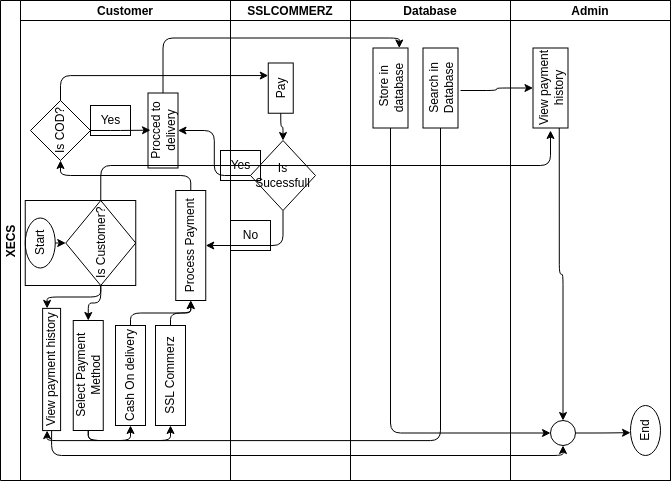

The diagram above was exported from draw.io. Its source (the exported page's mxGraphModel, read from the mxfile embedded in the PNG):
<mxGraphModel dx="592" dy="470" grid="1" gridSize="10" guides="1" tooltips="1" connect="1" arrows="1" fold="1" page="1" pageScale="1" pageWidth="850" pageHeight="1100" background="#FFFFFF" math="0" shadow="0">
  <root>
    <mxCell id="0" />
    <mxCell id="1" parent="0" />
    <mxCell id="5" value="XECS" style="swimlane;childLayout=stackLayout;resizeParent=1;resizeParentMax=0;startSize=20;horizontal=0;horizontalStack=1;fillColor=none;strokeColor=#000000;fontColor=#000000;" parent="1" vertex="1">
      <mxGeometry x="110" y="400" width="670" height="480" as="geometry" />
    </mxCell>
    <mxCell id="6" value="Customer" style="swimlane;startSize=20;fillColor=none;strokeColor=#000000;fontColor=#000000;" parent="5" vertex="1">
      <mxGeometry x="20" width="210" height="480" as="geometry" />
    </mxCell>
    <mxCell id="12" value="" style="group;fillColor=none;strokeColor=#000000;fontColor=#000000;" parent="6" vertex="1" connectable="0">
      <mxGeometry x="4.75" y="200" width="110.5" height="85" as="geometry" />
    </mxCell>
    <mxCell id="10" value="Start" style="ellipse;whiteSpace=wrap;html=1;rotation=-90;fillColor=none;strokeColor=#000000;fontColor=#000000;" parent="12" vertex="1">
      <mxGeometry x="-10" y="27.5" width="50" height="30" as="geometry" />
    </mxCell>
    <mxCell id="11" value="Is Customer?" style="rhombus;whiteSpace=wrap;html=1;rotation=-90;fillColor=none;strokeColor=#000000;fontColor=#000000;" parent="12" vertex="1">
      <mxGeometry x="33" y="7.5" width="85" height="70" as="geometry" />
    </mxCell>
    <mxCell id="9" style="edgeStyle=none;html=1;exitX=0.5;exitY=1;exitDx=0;exitDy=0;entryX=0.5;entryY=0;entryDx=0;entryDy=0;fillColor=none;strokeColor=#000000;fontColor=#000000;" parent="12" source="10" target="11" edge="1">
      <mxGeometry relative="1" as="geometry" />
    </mxCell>
    <mxCell id="20" style="edgeStyle=orthogonalEdgeStyle;html=1;exitX=0;exitY=0.5;exitDx=0;exitDy=0;entryX=0;entryY=0.5;entryDx=0;entryDy=0;fillColor=none;strokeColor=#000000;fontColor=#000000;" parent="6" source="2" target="3" edge="1">
      <mxGeometry relative="1" as="geometry" />
    </mxCell>
    <mxCell id="21" style="edgeStyle=orthogonalEdgeStyle;html=1;exitX=0;exitY=0.5;exitDx=0;exitDy=0;entryX=0;entryY=0.5;entryDx=0;entryDy=0;fillColor=none;strokeColor=#000000;fontColor=#000000;" parent="6" source="2" target="4" edge="1">
      <mxGeometry relative="1" as="geometry" />
    </mxCell>
    <mxCell id="2" value="Select Payment Method" style="rounded=0;whiteSpace=wrap;html=1;rotation=-90;fillColor=none;strokeColor=#000000;fontColor=#000000;" parent="6" vertex="1">
      <mxGeometry x="12.75" y="360" width="110" height="30" as="geometry" />
    </mxCell>
    <mxCell id="15" style="edgeStyle=orthogonalEdgeStyle;html=1;exitX=0;exitY=0.5;exitDx=0;exitDy=0;entryX=1;entryY=0.5;entryDx=0;entryDy=0;fillColor=none;strokeColor=#000000;fontColor=#000000;" parent="6" source="11" target="2" edge="1">
      <mxGeometry relative="1" as="geometry" />
    </mxCell>
    <mxCell id="23" style="edgeStyle=orthogonalEdgeStyle;html=1;exitX=1;exitY=0.5;exitDx=0;exitDy=0;entryX=0;entryY=0.5;entryDx=0;entryDy=0;fillColor=none;strokeColor=#000000;fontColor=#000000;" parent="6" source="3" target="22" edge="1">
      <mxGeometry relative="1" as="geometry" />
    </mxCell>
    <mxCell id="3" value="Cash On delivery" style="rounded=0;whiteSpace=wrap;html=1;rotation=-90;fillColor=none;strokeColor=#000000;fontColor=#000000;" parent="6" vertex="1">
      <mxGeometry x="60" y="360" width="100" height="30" as="geometry" />
    </mxCell>
    <mxCell id="24" style="edgeStyle=orthogonalEdgeStyle;html=1;exitX=1;exitY=0.5;exitDx=0;exitDy=0;entryX=0;entryY=0.5;entryDx=0;entryDy=0;fillColor=none;strokeColor=#000000;fontColor=#000000;" parent="6" source="4" target="22" edge="1">
      <mxGeometry relative="1" as="geometry" />
    </mxCell>
    <mxCell id="4" value="SSL Commerz" style="rounded=0;whiteSpace=wrap;html=1;rotation=-90;fillColor=none;strokeColor=#000000;fontColor=#000000;" parent="6" vertex="1">
      <mxGeometry x="100" y="360" width="100" height="30" as="geometry" />
    </mxCell>
    <mxCell id="27" style="edgeStyle=orthogonalEdgeStyle;html=1;exitX=1;exitY=0.5;exitDx=0;exitDy=0;fillColor=none;strokeColor=#000000;fontColor=#000000;" parent="6" source="22" target="26" edge="1">
      <mxGeometry relative="1" as="geometry" />
    </mxCell>
    <mxCell id="22" value="Process Payment" style="rounded=0;whiteSpace=wrap;html=1;rotation=-90;fillColor=none;strokeColor=#000000;fontColor=#000000;" parent="6" vertex="1">
      <mxGeometry x="115.25" y="230" width="110" height="30" as="geometry" />
    </mxCell>
    <mxCell id="26" value="Is COD?" style="rhombus;whiteSpace=wrap;html=1;rotation=-90;fillColor=none;strokeColor=#000000;fontColor=#000000;" parent="6" vertex="1">
      <mxGeometry x="10" y="100" width="60" height="60" as="geometry" />
    </mxCell>
    <mxCell id="29" value="Procced to delivery" style="rounded=0;whiteSpace=wrap;html=1;rotation=-90;fillColor=none;strokeColor=#000000;fontColor=#000000;" parent="6" vertex="1">
      <mxGeometry x="105" y="115" width="75" height="30" as="geometry" />
    </mxCell>
    <mxCell id="58" value="View payment history" style="rounded=0;whiteSpace=wrap;html=1;rotation=-90;fillColor=none;strokeColor=#000000;fontColor=#000000;" parent="6" vertex="1">
      <mxGeometry x="-30" y="360" width="122.2" height="17.97" as="geometry" />
    </mxCell>
    <mxCell id="59" style="edgeStyle=orthogonalEdgeStyle;html=1;exitX=0;exitY=0.5;exitDx=0;exitDy=0;entryX=1;entryY=0.25;entryDx=0;entryDy=0;fillColor=none;strokeColor=#000000;fontColor=#000000;" parent="6" source="11" target="58" edge="1">
      <mxGeometry relative="1" as="geometry" />
    </mxCell>
    <mxCell id="7" value="SSLCOMMERZ" style="swimlane;startSize=20;fillColor=none;strokeColor=#000000;fontColor=#000000;" parent="5" vertex="1">
      <mxGeometry x="230" width="120" height="480" as="geometry" />
    </mxCell>
    <mxCell id="36" style="edgeStyle=orthogonalEdgeStyle;html=1;exitX=0;exitY=0.5;exitDx=0;exitDy=0;entryX=0.5;entryY=0;entryDx=0;entryDy=0;fillColor=none;strokeColor=#000000;fontColor=#000000;" parent="7" source="33" target="35" edge="1">
      <mxGeometry relative="1" as="geometry" />
    </mxCell>
    <mxCell id="33" value="Pay" style="rounded=0;whiteSpace=wrap;html=1;rotation=-90;fillColor=none;strokeColor=#000000;fontColor=#000000;" parent="7" vertex="1">
      <mxGeometry x="25.13" y="75.12" width="50.25" height="25" as="geometry" />
    </mxCell>
    <mxCell id="35" value="Is Sucessfull" style="rhombus;whiteSpace=wrap;html=1;fillColor=none;strokeColor=#000000;fontColor=#000000;" parent="7" vertex="1">
      <mxGeometry x="20" y="140" width="65" height="70" as="geometry" />
    </mxCell>
    <mxCell id="38" value="No" style="text;html=1;align=center;verticalAlign=middle;resizable=0;points=[];autosize=1;strokeColor=#000000;fillColor=none;fontColor=#000000;" parent="7" vertex="1">
      <mxGeometry y="220" width="40" height="30" as="geometry" />
    </mxCell>
    <mxCell id="43" value="Yes" style="text;html=1;align=center;verticalAlign=middle;resizable=0;points=[];autosize=1;strokeColor=#000000;fillColor=none;fontColor=#000000;" parent="7" vertex="1">
      <mxGeometry x="-10" y="150" width="40" height="30" as="geometry" />
    </mxCell>
    <mxCell id="34" style="edgeStyle=orthogonalEdgeStyle;html=1;exitX=1;exitY=0.5;exitDx=0;exitDy=0;entryX=0.75;entryY=0;entryDx=0;entryDy=0;fillColor=none;strokeColor=#000000;fontColor=#000000;" parent="5" source="26" target="33" edge="1">
      <mxGeometry relative="1" as="geometry" />
    </mxCell>
    <mxCell id="40" style="edgeStyle=orthogonalEdgeStyle;html=1;exitX=0.5;exitY=1;exitDx=0;exitDy=0;entryX=0.5;entryY=1;entryDx=0;entryDy=0;fillColor=none;strokeColor=#000000;fontColor=#000000;" parent="5" source="35" target="22" edge="1">
      <mxGeometry relative="1" as="geometry" />
    </mxCell>
    <mxCell id="42" style="edgeStyle=orthogonalEdgeStyle;html=1;exitX=0;exitY=0.5;exitDx=0;exitDy=0;fillColor=none;strokeColor=#000000;fontColor=#000000;" parent="5" source="35" target="29" edge="1">
      <mxGeometry relative="1" as="geometry">
        <mxPoint x="180" y="150" as="targetPoint" />
      </mxGeometry>
    </mxCell>
    <mxCell id="8" value="Database" style="swimlane;startSize=20;fillColor=none;strokeColor=#000000;fontColor=#000000;" parent="5" vertex="1">
      <mxGeometry x="350" width="160" height="480" as="geometry" />
    </mxCell>
    <mxCell id="45" value="&amp;nbsp;Store in database" style="rounded=0;whiteSpace=wrap;html=1;rotation=-90;fillColor=none;strokeColor=#000000;fontColor=#000000;" parent="8" vertex="1">
      <mxGeometry y="70" width="80" height="35" as="geometry" />
    </mxCell>
    <mxCell id="67" value="Search in Database" style="rounded=0;whiteSpace=wrap;html=1;rotation=-90;fillColor=none;strokeColor=#000000;fontColor=#000000;" parent="8" vertex="1">
      <mxGeometry x="50" y="70" width="80" height="35" as="geometry" />
    </mxCell>
    <mxCell id="47" value="Admin" style="swimlane;startSize=20;fillColor=none;strokeColor=#000000;fontColor=#000000;" parent="5" vertex="1">
      <mxGeometry x="510" width="160" height="480" as="geometry" />
    </mxCell>
    <mxCell id="64" style="edgeStyle=orthogonalEdgeStyle;html=1;exitX=0;exitY=0.75;exitDx=0;exitDy=0;entryX=0.5;entryY=0;entryDx=0;entryDy=0;fillColor=none;strokeColor=#000000;fontColor=#000000;" parent="47" source="48" target="54" edge="1">
      <mxGeometry relative="1" as="geometry" />
    </mxCell>
    <mxCell id="48" value="View payment history" style="rounded=0;whiteSpace=wrap;html=1;rotation=-90;fillColor=none;strokeColor=#000000;fontColor=#000000;" parent="47" vertex="1">
      <mxGeometry y="70" width="80" height="35" as="geometry" />
    </mxCell>
    <mxCell id="54" value="" style="ellipse;whiteSpace=wrap;html=1;aspect=fixed;fillColor=none;strokeColor=#000000;fontColor=#000000;" parent="47" vertex="1">
      <mxGeometry x="40" y="420" width="25" height="25" as="geometry" />
    </mxCell>
    <mxCell id="66" value="End" style="ellipse;whiteSpace=wrap;html=1;rotation=-90;fillColor=none;strokeColor=#000000;fontColor=#000000;" parent="47" vertex="1">
      <mxGeometry x="110" y="415" width="50" height="30" as="geometry" />
    </mxCell>
    <mxCell id="49" style="edgeStyle=orthogonalEdgeStyle;html=1;exitX=1;exitY=0.5;exitDx=0;exitDy=0;entryX=1;entryY=0.75;entryDx=0;entryDy=0;fillColor=none;strokeColor=#000000;fontColor=#000000;" parent="5" source="29" target="45" edge="1">
      <mxGeometry relative="1" as="geometry" />
    </mxCell>
    <mxCell id="52" style="edgeStyle=orthogonalEdgeStyle;html=1;entryX=0.5;entryY=0;entryDx=0;entryDy=0;fillColor=none;strokeColor=#000000;fontColor=#000000;" parent="5" target="48" edge="1">
      <mxGeometry relative="1" as="geometry">
        <mxPoint x="460" y="90" as="sourcePoint" />
      </mxGeometry>
    </mxCell>
    <mxCell id="57" style="edgeStyle=orthogonalEdgeStyle;html=1;exitX=0;exitY=0.5;exitDx=0;exitDy=0;entryX=0;entryY=0.5;entryDx=0;entryDy=0;fillColor=none;strokeColor=#000000;fontColor=#000000;" parent="5" source="45" target="54" edge="1">
      <mxGeometry relative="1" as="geometry" />
    </mxCell>
    <mxCell id="60" style="edgeStyle=orthogonalEdgeStyle;html=1;exitX=0;exitY=0.5;exitDx=0;exitDy=0;entryX=0;entryY=0.25;entryDx=0;entryDy=0;fillColor=none;strokeColor=#000000;fontColor=#000000;" parent="5" source="67" target="58" edge="1">
      <mxGeometry relative="1" as="geometry" />
    </mxCell>
    <mxCell id="63" style="edgeStyle=orthogonalEdgeStyle;html=1;exitX=0;exitY=0.5;exitDx=0;exitDy=0;entryX=0.5;entryY=1;entryDx=0;entryDy=0;fillColor=none;strokeColor=#000000;fontColor=#000000;" parent="5" source="58" target="54" edge="1">
      <mxGeometry relative="1" as="geometry" />
    </mxCell>
    <mxCell id="28" style="edgeStyle=orthogonalEdgeStyle;html=1;exitX=0.5;exitY=1;exitDx=0;exitDy=0;fillColor=none;strokeColor=#000000;fontColor=#000000;" parent="1" source="26" edge="1">
      <mxGeometry relative="1" as="geometry">
        <mxPoint x="260" y="529.6666666666667" as="targetPoint" />
      </mxGeometry>
    </mxCell>
    <mxCell id="30" value="Yes" style="text;html=1;align=center;verticalAlign=middle;resizable=0;points=[];autosize=1;strokeColor=#000000;fillColor=none;fontColor=#000000;" parent="1" vertex="1">
      <mxGeometry x="200" y="505" width="40" height="30" as="geometry" />
    </mxCell>
    <mxCell id="50" style="edgeStyle=orthogonalEdgeStyle;html=1;exitX=1;exitY=0.5;exitDx=0;exitDy=0;fillColor=none;strokeColor=#000000;fontColor=#000000;" parent="1" source="11" edge="1">
      <mxGeometry relative="1" as="geometry">
        <mxPoint x="660" y="529.9999999999999" as="targetPoint" />
      </mxGeometry>
    </mxCell>
    <mxCell id="65" style="edgeStyle=orthogonalEdgeStyle;html=1;exitX=1;exitY=0.5;exitDx=0;exitDy=0;fillColor=none;strokeColor=#000000;fontColor=#000000;" parent="1" source="54" edge="1">
      <mxGeometry relative="1" as="geometry">
        <mxPoint x="740" y="832.1666666666667" as="targetPoint" />
      </mxGeometry>
    </mxCell>
  </root>
</mxGraphModel>